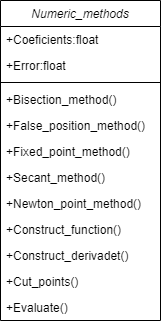

The diagram above was exported from draw.io. Its source (the exported page's mxGraphModel, read from the mxfile embedded in the PNG):
<mxGraphModel dx="880" dy="478" grid="1" gridSize="10" guides="1" tooltips="1" connect="1" arrows="1" fold="1" page="1" pageScale="1" pageWidth="827" pageHeight="1169" background="#ffffff" math="0" shadow="0">
  <root>
    <mxCell id="WIyWlLk6GJQsqaUBKTNV-0" />
    <mxCell id="WIyWlLk6GJQsqaUBKTNV-1" parent="WIyWlLk6GJQsqaUBKTNV-0" />
    <mxCell id="zkfFHV4jXpPFQw0GAbJ--0" value="Numeric_methods" style="swimlane;fontStyle=2;align=center;verticalAlign=top;childLayout=stackLayout;horizontal=1;startSize=26;horizontalStack=0;resizeParent=1;resizeLast=0;collapsible=1;marginBottom=0;rounded=0;shadow=0;strokeWidth=1;" parent="WIyWlLk6GJQsqaUBKTNV-1" vertex="1">
      <mxGeometry x="334" y="90" width="160" height="320" as="geometry">
        <mxRectangle x="230" y="140" width="160" height="26" as="alternateBounds" />
      </mxGeometry>
    </mxCell>
    <mxCell id="evN_-TCuWIK4SR9vAnCy-0" value="+Coeficients:float" style="text;align=left;verticalAlign=top;spacingLeft=4;spacingRight=4;overflow=hidden;rotatable=0;points=[[0,0.5],[1,0.5]];portConstraint=eastwest;rounded=0;shadow=0;html=0;" parent="zkfFHV4jXpPFQw0GAbJ--0" vertex="1">
      <mxGeometry y="26" width="160" height="26" as="geometry" />
    </mxCell>
    <mxCell id="JDPjhGW4Ypf7isw3Wqu5-0" value="+Error:float" style="text;align=left;verticalAlign=top;spacingLeft=4;spacingRight=4;overflow=hidden;rotatable=0;points=[[0,0.5],[1,0.5]];portConstraint=eastwest;rounded=0;shadow=0;html=0;" vertex="1" parent="zkfFHV4jXpPFQw0GAbJ--0">
      <mxGeometry y="52" width="160" height="26" as="geometry" />
    </mxCell>
    <mxCell id="zkfFHV4jXpPFQw0GAbJ--4" value="" style="line;html=1;strokeWidth=1;align=left;verticalAlign=middle;spacingTop=-1;spacingLeft=3;spacingRight=3;rotatable=0;labelPosition=right;points=[];portConstraint=eastwest;" parent="zkfFHV4jXpPFQw0GAbJ--0" vertex="1">
      <mxGeometry y="78" width="160" height="8" as="geometry" />
    </mxCell>
    <mxCell id="evN_-TCuWIK4SR9vAnCy-1" value="+Bisection_method()" style="text;align=left;verticalAlign=top;spacingLeft=4;spacingRight=4;overflow=hidden;rotatable=0;points=[[0,0.5],[1,0.5]];portConstraint=eastwest;" parent="zkfFHV4jXpPFQw0GAbJ--0" vertex="1">
      <mxGeometry y="86" width="160" height="26" as="geometry" />
    </mxCell>
    <mxCell id="evN_-TCuWIK4SR9vAnCy-2" value="+False_position_method()" style="text;align=left;verticalAlign=top;spacingLeft=4;spacingRight=4;overflow=hidden;rotatable=0;points=[[0,0.5],[1,0.5]];portConstraint=eastwest;" parent="zkfFHV4jXpPFQw0GAbJ--0" vertex="1">
      <mxGeometry y="112" width="160" height="26" as="geometry" />
    </mxCell>
    <mxCell id="zkfFHV4jXpPFQw0GAbJ--5" value="+Fixed_point_method()" style="text;align=left;verticalAlign=top;spacingLeft=4;spacingRight=4;overflow=hidden;rotatable=0;points=[[0,0.5],[1,0.5]];portConstraint=eastwest;" parent="zkfFHV4jXpPFQw0GAbJ--0" vertex="1">
      <mxGeometry y="138" width="160" height="26" as="geometry" />
    </mxCell>
    <mxCell id="JDPjhGW4Ypf7isw3Wqu5-7" value="+Secant_method()" style="text;align=left;verticalAlign=top;spacingLeft=4;spacingRight=4;overflow=hidden;rotatable=0;points=[[0,0.5],[1,0.5]];portConstraint=eastwest;" vertex="1" parent="zkfFHV4jXpPFQw0GAbJ--0">
      <mxGeometry y="164" width="160" height="26" as="geometry" />
    </mxCell>
    <mxCell id="JDPjhGW4Ypf7isw3Wqu5-2" value="+Newton_point_method()" style="text;align=left;verticalAlign=top;spacingLeft=4;spacingRight=4;overflow=hidden;rotatable=0;points=[[0,0.5],[1,0.5]];portConstraint=eastwest;" vertex="1" parent="zkfFHV4jXpPFQw0GAbJ--0">
      <mxGeometry y="190" width="160" height="26" as="geometry" />
    </mxCell>
    <mxCell id="JDPjhGW4Ypf7isw3Wqu5-5" value="+Construct_function()" style="text;align=left;verticalAlign=top;spacingLeft=4;spacingRight=4;overflow=hidden;rotatable=0;points=[[0,0.5],[1,0.5]];portConstraint=eastwest;" vertex="1" parent="zkfFHV4jXpPFQw0GAbJ--0">
      <mxGeometry y="216" width="160" height="26" as="geometry" />
    </mxCell>
    <mxCell id="JDPjhGW4Ypf7isw3Wqu5-11" value="+Construct_derivadet()" style="text;align=left;verticalAlign=top;spacingLeft=4;spacingRight=4;overflow=hidden;rotatable=0;points=[[0,0.5],[1,0.5]];portConstraint=eastwest;" vertex="1" parent="zkfFHV4jXpPFQw0GAbJ--0">
      <mxGeometry y="242" width="160" height="26" as="geometry" />
    </mxCell>
    <mxCell id="JDPjhGW4Ypf7isw3Wqu5-6" value="+Cut_points()" style="text;align=left;verticalAlign=top;spacingLeft=4;spacingRight=4;overflow=hidden;rotatable=0;points=[[0,0.5],[1,0.5]];portConstraint=eastwest;" vertex="1" parent="zkfFHV4jXpPFQw0GAbJ--0">
      <mxGeometry y="268" width="160" height="26" as="geometry" />
    </mxCell>
    <mxCell id="JDPjhGW4Ypf7isw3Wqu5-12" value="+Evaluate()" style="text;align=left;verticalAlign=top;spacingLeft=4;spacingRight=4;overflow=hidden;rotatable=0;points=[[0,0.5],[1,0.5]];portConstraint=eastwest;" vertex="1" parent="zkfFHV4jXpPFQw0GAbJ--0">
      <mxGeometry y="294" width="160" height="26" as="geometry" />
    </mxCell>
  </root>
</mxGraphModel>